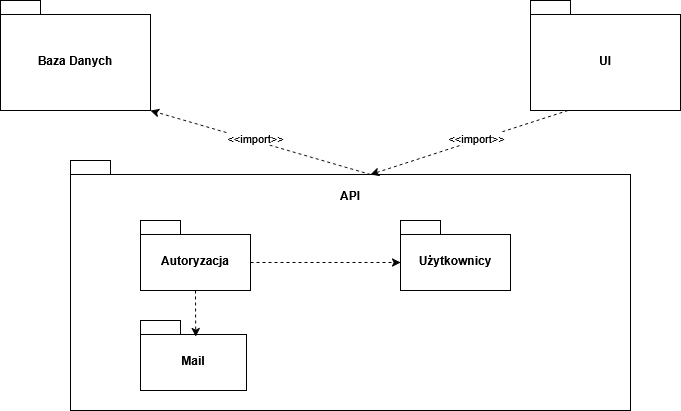

The diagram above was exported from draw.io. Its source (the exported page's mxGraphModel, read from the mxfile embedded in the PNG):
<mxGraphModel dx="1042" dy="535" grid="1" gridSize="10" guides="1" tooltips="1" connect="1" arrows="1" fold="1" page="1" pageScale="1" pageWidth="827" pageHeight="1169" math="0" shadow="0">
  <root>
    <mxCell id="0" />
    <mxCell id="1" parent="0" />
    <mxCell id="G5gRIqyCTsw3P-Erh6NT-3" parent="1" style="shape=folder;fontStyle=1;spacingTop=10;tabWidth=40;tabHeight=14;tabPosition=left;html=1;whiteSpace=wrap;" value="Baza Danych" vertex="1">
      <mxGeometry height="110" width="150" x="50" y="90" as="geometry" />
    </mxCell>
    <mxCell id="G5gRIqyCTsw3P-Erh6NT-4" parent="1" style="shape=folder;fontStyle=1;spacingTop=10;tabWidth=40;tabHeight=14;tabPosition=left;html=1;whiteSpace=wrap;" value="UI" vertex="1">
      <mxGeometry height="110" width="150" x="580" y="90" as="geometry" />
    </mxCell>
    <mxCell id="G5gRIqyCTsw3P-Erh6NT-5" parent="1" style="shape=folder;fontStyle=1;spacingTop=10;tabWidth=40;tabHeight=14;tabPosition=left;html=1;whiteSpace=wrap;" value="" vertex="1">
      <mxGeometry height="250" width="560" x="120" y="250" as="geometry" />
    </mxCell>
    <mxCell id="G5gRIqyCTsw3P-Erh6NT-6" edge="1" parent="1" source="G5gRIqyCTsw3P-Erh6NT-5" style="rounded=0;orthogonalLoop=1;jettySize=auto;html=1;exitX=0;exitY=0;exitDx=300;exitDy=14;exitPerimeter=0;entryX=0;entryY=0;entryDx=150;entryDy=110;entryPerimeter=0;dashed=1;" target="G5gRIqyCTsw3P-Erh6NT-3">
      <mxGeometry relative="1" as="geometry" />
    </mxCell>
    <mxCell id="G5gRIqyCTsw3P-Erh6NT-7" connectable="0" parent="G5gRIqyCTsw3P-Erh6NT-6" style="edgeLabel;html=1;align=center;verticalAlign=middle;resizable=0;points=[];" value="&amp;lt;&amp;lt;import&amp;gt;&amp;gt;" vertex="1">
      <mxGeometry relative="1" x="0.0536" y="-3" as="geometry">
        <mxPoint as="offset" />
      </mxGeometry>
    </mxCell>
    <mxCell id="G5gRIqyCTsw3P-Erh6NT-8" edge="1" parent="1" source="G5gRIqyCTsw3P-Erh6NT-4" style="rounded=0;orthogonalLoop=1;jettySize=auto;html=1;exitX=0.25;exitY=1;exitDx=0;exitDy=0;exitPerimeter=0;entryX=0;entryY=0;entryDx=300;entryDy=14;entryPerimeter=0;dashed=1;" target="G5gRIqyCTsw3P-Erh6NT-5">
      <mxGeometry relative="1" as="geometry" />
    </mxCell>
    <mxCell id="G5gRIqyCTsw3P-Erh6NT-9" connectable="0" parent="G5gRIqyCTsw3P-Erh6NT-8" style="edgeLabel;html=1;align=center;verticalAlign=middle;resizable=0;points=[];" value="&amp;lt;&amp;lt;import&amp;gt;&amp;gt;" vertex="1">
      <mxGeometry relative="1" x="-0.0807" y="-2" as="geometry">
        <mxPoint x="-1" as="offset" />
      </mxGeometry>
    </mxCell>
    <mxCell id="G5gRIqyCTsw3P-Erh6NT-10" parent="1" style="text;html=1;whiteSpace=wrap;strokeColor=none;fillColor=none;align=center;verticalAlign=middle;rounded=0;" value="&lt;div&gt;&lt;b&gt;API&lt;/b&gt;&lt;/div&gt;" vertex="1">
      <mxGeometry height="30" width="60" x="370" y="270" as="geometry" />
    </mxCell>
    <mxCell id="G5gRIqyCTsw3P-Erh6NT-11" parent="1" style="shape=folder;fontStyle=1;spacingTop=10;tabWidth=40;tabHeight=14;tabPosition=left;html=1;whiteSpace=wrap;" value="Autoryzacja" vertex="1">
      <mxGeometry height="70" width="110" x="190" y="310" as="geometry" />
    </mxCell>
    <mxCell id="G5gRIqyCTsw3P-Erh6NT-12" parent="1" style="shape=folder;fontStyle=1;spacingTop=10;tabWidth=40;tabHeight=14;tabPosition=left;html=1;whiteSpace=wrap;" value="&lt;div&gt;Użytkownicy&lt;/div&gt;" vertex="1">
      <mxGeometry height="70" width="110" x="450" y="310" as="geometry" />
    </mxCell>
    <mxCell id="G5gRIqyCTsw3P-Erh6NT-13" parent="1" style="shape=folder;fontStyle=1;spacingTop=10;tabWidth=40;tabHeight=14;tabPosition=left;html=1;whiteSpace=wrap;" value="Mail" vertex="1">
      <mxGeometry height="70" width="106" x="190" y="410" as="geometry" />
    </mxCell>
    <mxCell id="G5gRIqyCTsw3P-Erh6NT-14" edge="1" parent="1" source="G5gRIqyCTsw3P-Erh6NT-11" style="rounded=0;orthogonalLoop=1;jettySize=auto;html=1;exitX=0;exitY=0;exitDx=110;exitDy=42;exitPerimeter=0;entryX=0;entryY=0;entryDx=0;entryDy=42;entryPerimeter=0;dashed=1;" target="G5gRIqyCTsw3P-Erh6NT-12">
      <mxGeometry relative="1" as="geometry" />
    </mxCell>
    <mxCell id="G5gRIqyCTsw3P-Erh6NT-15" edge="1" parent="1" source="G5gRIqyCTsw3P-Erh6NT-11" style="rounded=0;orthogonalLoop=1;jettySize=auto;html=1;exitX=0.5;exitY=1;exitDx=0;exitDy=0;exitPerimeter=0;entryX=0.521;entryY=0.231;entryDx=0;entryDy=0;entryPerimeter=0;dashed=1;" target="G5gRIqyCTsw3P-Erh6NT-13">
      <mxGeometry relative="1" as="geometry" />
    </mxCell>
  </root>
</mxGraphModel>